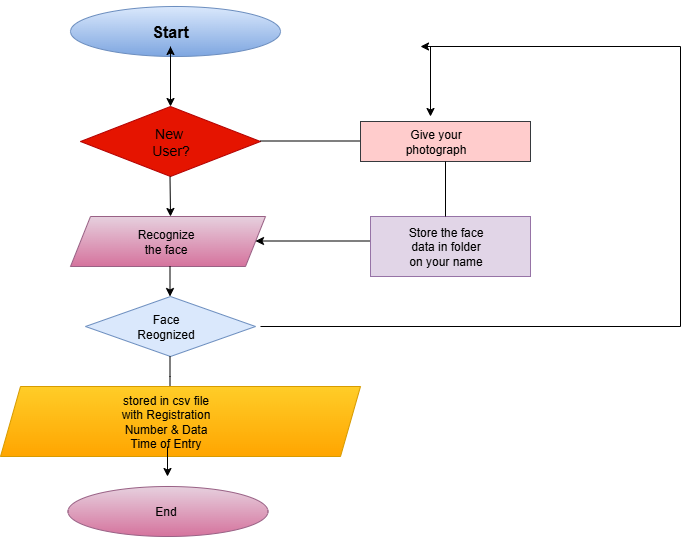

The diagram above was exported from draw.io. Its source (the exported page's mxGraphModel, read from the mxfile embedded in the PNG):
<mxGraphModel dx="1042" dy="562" grid="1" gridSize="10" guides="1" tooltips="1" connect="1" arrows="1" fold="1" page="1" pageScale="1" pageWidth="850" pageHeight="1100" math="0" shadow="0">
  <root>
    <mxCell id="0" />
    <mxCell id="1" parent="0" />
    <mxCell id="EBXcmHIBZ9wYTtNd_Tys-2" value="" style="ellipse;whiteSpace=wrap;html=1;labelBackgroundColor=none;fillColor=#dae8fc;strokeColor=#6c8ebf;gradientColor=#7ea6e0;" parent="1" vertex="1">
      <mxGeometry x="70" y="10" width="210" height="50" as="geometry" />
    </mxCell>
    <mxCell id="EBXcmHIBZ9wYTtNd_Tys-3" value="" style="endArrow=classic;html=1;rounded=0;labelBackgroundColor=none;fontColor=default;" parent="1" edge="1" source="mUoQMq2Mi_ngsAjQh58o-9">
      <mxGeometry width="50" height="50" relative="1" as="geometry">
        <mxPoint x="170" y="60" as="sourcePoint" />
        <mxPoint x="170" y="110" as="targetPoint" />
      </mxGeometry>
    </mxCell>
    <mxCell id="EBXcmHIBZ9wYTtNd_Tys-4" value="" style="rhombus;whiteSpace=wrap;html=1;labelBackgroundColor=none;fillColor=#e51400;strokeColor=#B20000;fontColor=#ffffff;" parent="1" vertex="1">
      <mxGeometry x="80" y="110" width="180" height="70" as="geometry" />
    </mxCell>
    <mxCell id="EBXcmHIBZ9wYTtNd_Tys-5" value="" style="endArrow=classic;html=1;rounded=0;labelBackgroundColor=none;fontColor=default;" parent="1" edge="1">
      <mxGeometry width="50" height="50" relative="1" as="geometry">
        <mxPoint x="169.5" y="180" as="sourcePoint" />
        <mxPoint x="170" y="220" as="targetPoint" />
      </mxGeometry>
    </mxCell>
    <mxCell id="EBXcmHIBZ9wYTtNd_Tys-6" value="" style="shape=parallelogram;perimeter=parallelogramPerimeter;whiteSpace=wrap;html=1;fixedSize=1;labelBackgroundColor=none;fillColor=#e6d0de;gradientColor=#d5739d;strokeColor=#996185;" parent="1" vertex="1">
      <mxGeometry x="70" y="220" width="195" height="50" as="geometry" />
    </mxCell>
    <mxCell id="EBXcmHIBZ9wYTtNd_Tys-8" value="" style="endArrow=classic;html=1;rounded=0;labelBackgroundColor=none;fontColor=default;" parent="1" edge="1">
      <mxGeometry width="50" height="50" relative="1" as="geometry">
        <mxPoint x="169.5" y="270" as="sourcePoint" />
        <mxPoint x="169.5" y="300" as="targetPoint" />
        <Array as="points" />
      </mxGeometry>
    </mxCell>
    <mxCell id="EBXcmHIBZ9wYTtNd_Tys-9" value="" style="rhombus;whiteSpace=wrap;html=1;labelBackgroundColor=none;fillColor=#dae8fc;strokeColor=#6c8ebf;" parent="1" vertex="1">
      <mxGeometry x="85" y="300" width="170" height="60" as="geometry" />
    </mxCell>
    <mxCell id="EBXcmHIBZ9wYTtNd_Tys-10" value="" style="endArrow=classic;html=1;rounded=0;labelBackgroundColor=none;fontColor=default;" parent="1" edge="1">
      <mxGeometry width="50" height="50" relative="1" as="geometry">
        <mxPoint x="169.5" y="360" as="sourcePoint" />
        <mxPoint x="169.5" y="400" as="targetPoint" />
        <Array as="points">
          <mxPoint x="169.5" y="380" />
        </Array>
      </mxGeometry>
    </mxCell>
    <mxCell id="EBXcmHIBZ9wYTtNd_Tys-11" value="" style="shape=parallelogram;perimeter=parallelogramPerimeter;whiteSpace=wrap;html=1;fixedSize=1;labelBackgroundColor=none;fillColor=#ffcd28;gradientColor=#ffa500;strokeColor=#d79b00;" parent="1" vertex="1">
      <mxGeometry y="390" width="360" height="70" as="geometry" />
    </mxCell>
    <mxCell id="mUoQMq2Mi_ngsAjQh58o-1" value="" style="endArrow=classic;html=1;rounded=0;labelBackgroundColor=none;fontColor=default;" edge="1" parent="1">
      <mxGeometry width="50" height="50" relative="1" as="geometry">
        <mxPoint x="167" y="450" as="sourcePoint" />
        <mxPoint x="167" y="480" as="targetPoint" />
      </mxGeometry>
    </mxCell>
    <mxCell id="mUoQMq2Mi_ngsAjQh58o-2" value="" style="ellipse;whiteSpace=wrap;html=1;labelBackgroundColor=none;fillColor=#e6d0de;gradientColor=#d5739d;strokeColor=#996185;" vertex="1" parent="1">
      <mxGeometry x="67.5" y="490" width="200" height="50" as="geometry" />
    </mxCell>
    <mxCell id="mUoQMq2Mi_ngsAjQh58o-3" value="" style="endArrow=none;html=1;rounded=0;labelBackgroundColor=none;fontColor=default;" edge="1" parent="1">
      <mxGeometry width="50" height="50" relative="1" as="geometry">
        <mxPoint x="260" y="144.5" as="sourcePoint" />
        <mxPoint x="360" y="144.5" as="targetPoint" />
      </mxGeometry>
    </mxCell>
    <mxCell id="mUoQMq2Mi_ngsAjQh58o-4" value="" style="rounded=0;whiteSpace=wrap;html=1;labelBackgroundColor=none;fillColor=#ffcccc;strokeColor=#36393d;" vertex="1" parent="1">
      <mxGeometry x="360" y="125" width="170" height="40" as="geometry" />
    </mxCell>
    <mxCell id="mUoQMq2Mi_ngsAjQh58o-5" value="" style="endArrow=classic;html=1;rounded=0;labelBackgroundColor=none;fontColor=default;" edge="1" parent="1">
      <mxGeometry width="50" height="50" relative="1" as="geometry">
        <mxPoint x="375" y="244.5" as="sourcePoint" />
        <mxPoint x="255" y="244.5" as="targetPoint" />
      </mxGeometry>
    </mxCell>
    <mxCell id="mUoQMq2Mi_ngsAjQh58o-6" value="" style="rounded=0;whiteSpace=wrap;html=1;labelBackgroundColor=none;fillColor=#e1d5e7;strokeColor=#9673a6;" vertex="1" parent="1">
      <mxGeometry x="370" y="220" width="160" height="60" as="geometry" />
    </mxCell>
    <mxCell id="mUoQMq2Mi_ngsAjQh58o-7" value="" style="endArrow=none;html=1;rounded=0;exitX=0.5;exitY=1;exitDx=0;exitDy=0;labelBackgroundColor=none;fontColor=default;" edge="1" parent="1" source="mUoQMq2Mi_ngsAjQh58o-4">
      <mxGeometry width="50" height="50" relative="1" as="geometry">
        <mxPoint x="400" y="290" as="sourcePoint" />
        <mxPoint x="445" y="220" as="targetPoint" />
      </mxGeometry>
    </mxCell>
    <mxCell id="mUoQMq2Mi_ngsAjQh58o-10" value="" style="endArrow=classic;html=1;rounded=0;labelBackgroundColor=none;fontColor=default;" edge="1" parent="1" target="mUoQMq2Mi_ngsAjQh58o-9">
      <mxGeometry width="50" height="50" relative="1" as="geometry">
        <mxPoint x="170" y="60" as="sourcePoint" />
        <mxPoint x="170" y="110" as="targetPoint" />
      </mxGeometry>
    </mxCell>
    <mxCell id="mUoQMq2Mi_ngsAjQh58o-9" value="&lt;h4&gt;Start&lt;/h4&gt;" style="text;html=1;align=center;verticalAlign=middle;whiteSpace=wrap;rounded=0;fontSize=16;labelBackgroundColor=none;" vertex="1" parent="1">
      <mxGeometry x="140" y="20" width="60" height="30" as="geometry" />
    </mxCell>
    <mxCell id="mUoQMq2Mi_ngsAjQh58o-11" value="" style="edgeStyle=elbowEdgeStyle;orthogonalLoop=1;jettySize=auto;html=1;rounded=0;labelBackgroundColor=none;fontColor=default;" edge="1" parent="1">
      <mxGeometry width="100" relative="1" as="geometry">
        <mxPoint x="260" y="330" as="sourcePoint" />
        <mxPoint x="420" y="50" as="targetPoint" />
        <Array as="points">
          <mxPoint x="680" y="200" />
        </Array>
      </mxGeometry>
    </mxCell>
    <mxCell id="mUoQMq2Mi_ngsAjQh58o-12" value="" style="edgeStyle=none;orthogonalLoop=1;jettySize=auto;html=1;rounded=0;labelBackgroundColor=none;fontColor=default;" edge="1" parent="1">
      <mxGeometry width="100" relative="1" as="geometry">
        <mxPoint x="430" y="50" as="sourcePoint" />
        <mxPoint x="430" y="120" as="targetPoint" />
        <Array as="points" />
      </mxGeometry>
    </mxCell>
    <mxCell id="mUoQMq2Mi_ngsAjQh58o-14" value="New&amp;nbsp;&lt;div&gt;User?&lt;/div&gt;" style="text;html=1;align=center;verticalAlign=middle;resizable=0;points=[];autosize=1;strokeColor=none;fillColor=none;fontSize=14;labelBackgroundColor=none;" vertex="1" parent="1">
      <mxGeometry x="140" y="120" width="60" height="50" as="geometry" />
    </mxCell>
    <mxCell id="mUoQMq2Mi_ngsAjQh58o-15" value="Recognize&lt;div&gt;the face&lt;/div&gt;" style="text;html=1;align=center;verticalAlign=middle;resizable=0;points=[];autosize=1;strokeColor=none;fillColor=none;labelBackgroundColor=none;" vertex="1" parent="1">
      <mxGeometry x="125" y="225" width="80" height="40" as="geometry" />
    </mxCell>
    <mxCell id="mUoQMq2Mi_ngsAjQh58o-16" value="Face&lt;div&gt;Reognized&lt;/div&gt;" style="text;html=1;align=center;verticalAlign=middle;resizable=0;points=[];autosize=1;strokeColor=none;fillColor=none;labelBackgroundColor=none;" vertex="1" parent="1">
      <mxGeometry x="125" y="310" width="80" height="40" as="geometry" />
    </mxCell>
    <mxCell id="mUoQMq2Mi_ngsAjQh58o-17" value="stored in csv file&lt;div&gt;with Registration&lt;/div&gt;&lt;div&gt;Number &amp;amp; Data&lt;/div&gt;&lt;div&gt;Time of Entry&lt;/div&gt;" style="text;html=1;align=center;verticalAlign=middle;resizable=0;points=[];autosize=1;strokeColor=none;fillColor=none;labelBackgroundColor=none;" vertex="1" parent="1">
      <mxGeometry x="110" y="390" width="110" height="70" as="geometry" />
    </mxCell>
    <mxCell id="mUoQMq2Mi_ngsAjQh58o-18" value="End" style="text;html=1;align=center;verticalAlign=middle;resizable=0;points=[];autosize=1;strokeColor=none;fillColor=none;labelBackgroundColor=none;" vertex="1" parent="1">
      <mxGeometry x="145" y="500" width="40" height="30" as="geometry" />
    </mxCell>
    <mxCell id="mUoQMq2Mi_ngsAjQh58o-19" value="Store the face&lt;div&gt;data in folder&lt;/div&gt;&lt;div&gt;on your name&lt;/div&gt;" style="text;html=1;align=center;verticalAlign=middle;resizable=0;points=[];autosize=1;strokeColor=none;fillColor=none;labelBackgroundColor=none;" vertex="1" parent="1">
      <mxGeometry x="395" y="220" width="100" height="60" as="geometry" />
    </mxCell>
    <mxCell id="mUoQMq2Mi_ngsAjQh58o-20" value="Give your&lt;div&gt;photograph&lt;/div&gt;" style="text;html=1;align=center;verticalAlign=middle;resizable=0;points=[];autosize=1;strokeColor=none;fillColor=none;labelBackgroundColor=none;" vertex="1" parent="1">
      <mxGeometry x="395" y="125" width="80" height="40" as="geometry" />
    </mxCell>
  </root>
</mxGraphModel>